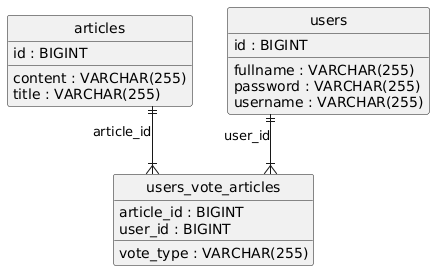

The diagram above was rendered by PlantUML. Its source (embedded in the PNG):
@startuml
hide circle
skinparam linetype ortho

entity "articles" as articles {
  id : BIGINT
  content : VARCHAR(255)
  title : VARCHAR(255)
}

entity "users" as users {
  id : BIGINT
  fullname : VARCHAR(255)
  password : VARCHAR(255)
  username : VARCHAR(255)
}

entity "users_vote_articles" as users_vote_articles {
  article_id : BIGINT
  user_id : BIGINT
  vote_type : VARCHAR(255)
}

articles ||--|{ users_vote_articles : "article_id"
users ||--|{ users_vote_articles : "user_id"
@enduml